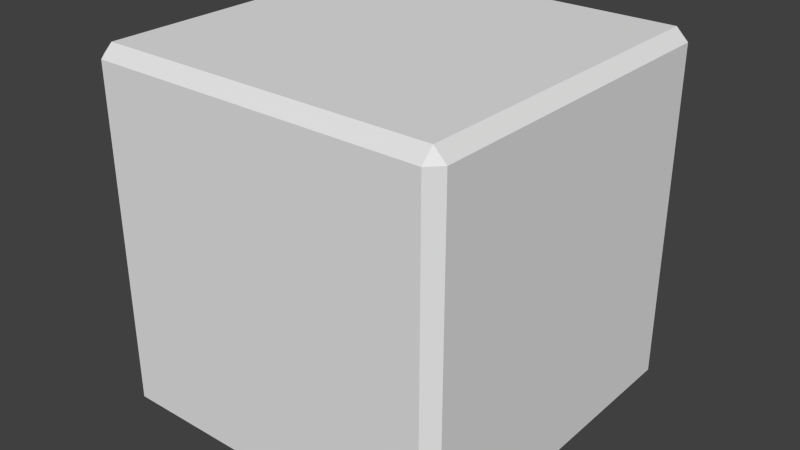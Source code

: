 # Source: cube.blend  (saved by Blender 2.69.0; exported with 4.5.12 LTS)
import bpy
from mathutils import Matrix  # noqa: F401  (used for matrix-valued properties, if any)

bpy.ops.wm.read_factory_settings(use_empty=True)
scene = bpy.context.scene
scene.name = 'Scene'

# ---- collections
col_collection_1 = bpy.data.collections.new('Collection 1'); scene.collection.children.link(col_collection_1)

# ---- materials (node trees are filled in below, after node groups)
mat_none = bpy.data.materials.new('None')
mat_none.alpha_threshold = 0.0
mat_none.use_transparent_shadow = False
mat_none.roughness = 0.5
mat_none.line_color = (0.0, 0.0, 0.0, 1.0)

# ---- material node trees

# ---- world
world_world = bpy.data.worlds.new('World'); scene.world = world_world
world_world.color = (0.05088, 0.05088, 0.05088)
world_world.use_sun_shadow = False
world_world.sun_shadow_jitter_overblur = 0.0
world_world.cycles.sampling_method = 'MANUAL'
world_world.cycles.sample_map_resolution = 256

# ---- meshes
me_cube_cube_001 = bpy.data.meshes.new('Cube_Cube.001')
me_cube_cube_001.from_pydata([(-9.333, 10.0, -9.333), (9.333, 10.0, -9.333), (9.333, 9.333, -10.0), (-9.333, 9.333, -10.0), (-9.333, -10.0, -9.333), (-10.0, -9.333, -9.333), (-9.333, -9.333, -10.0), (9.333, -10.0, -9.333), (9.333, -9.333, -10.0), (-10.0, 9.333, -9.333), (10.0, -9.333, -9.333), (10.0, 9.333, -9.333), (9.333, -9.333, 10.0), (10.0, -9.333, 9.333), (10.0, 9.333, 9.333), (9.333, 9.333, 10.0), (-9.333, 9.333, 10.0), (-9.333, -9.333, 10.0), (9.333, 10.0, 9.333), (-10.0, -9.333, 9.333), (-9.333, -10.0, 9.333), (9.333, -10.0, 9.333), (-9.333, 10.0, 9.333), (-10.0, 9.333, 9.333)], [], [(0, 1, 2, 3), (4, 5, 6), (7, 4, 6, 8), (9, 0, 3), (7, 8, 10), (6, 5, 9, 3), (11, 2, 1), (3, 2, 8, 6), (12, 13, 14, 15), (15, 16, 17, 12), (18, 14, 11, 1), (19, 20, 17), (21, 7, 10, 13), (16, 15, 18, 22), (19, 5, 4, 20), (21, 12, 17, 20), (20, 4, 7, 21), (21, 13, 12), (0, 22, 18, 1), (0, 9, 23, 22), (17, 16, 23, 19), (23, 9, 5, 19), (14, 18, 15), (8, 2, 11, 10), (11, 14, 13, 10), (22, 23, 16)])
_uv = me_cube_cube_001.uv_layers.new(name='UVMap')
_uv.uv.foreach_set('vector', [0.9871, 0.965, 0.9968, 0.965, 0.9968, 0.995, 0.9871, 0.995, 0.971, 0.735, 0.971, 0.7, 0.9935, 0.735, 0.9871, 0.63, 0.9968, 0.63, 0.9968, 0.66, 0.9871, 0.66, 0.9968, 0.89, 0.9968, 0.925, 0.9742, 0.89, 0.9742, 0.7, 0.9968, 0.7, 0.9968, 0.735, 0.9871, 0.78, 0.9968, 0.78, 0.9968, 0.81, 0.9871, 0.81, 0.971, 0.885, 0.971, 0.85, 0.9935, 0.885, 0.003226, 0.005, 0.3194, 0.005, 0.3194, 0.495, 0.003226, 0.495, 0.9871, 0.815, 0.9968, 0.815, 0.9968, 0.845, 0.9871, 0.845, 0.003226, 0.505, 0.3194, 0.505, 0.3194, 0.995, 0.003226, 0.995, 0.971, 0.965, 0.9806, 0.965, 0.9806, 0.995, 0.971, 0.995, 0.9742, 0.74, 0.9968, 0.74, 0.9968, 0.775, 0.971, 0.63, 0.9806, 0.63, 0.9806, 0.66, 0.971, 0.66, 0.971, 0.93, 0.9806, 0.93, 0.9806, 0.96, 0.971, 0.96, 0.971, 0.665, 0.9806, 0.665, 0.9806, 0.695, 0.971, 0.695, 0.9871, 0.665, 0.9968, 0.665, 0.9968, 0.695, 0.9871, 0.695, 0.6484, 0.005, 0.9645, 0.005, 0.9645, 0.495, 0.6484, 0.495, 0.971, 0.775, 0.971, 0.74, 0.9935, 0.775, 0.6419, 0.495, 0.3258, 0.495, 0.3258, 0.005, 0.6419, 0.005, 0.9871, 0.93, 0.9968, 0.93, 0.9968, 0.96, 0.9871, 0.96, 0.971, 0.815, 0.9806, 0.815, 0.9806, 0.845, 0.971, 0.845, 0.6484, 0.505, 0.9645, 0.505, 0.9645, 0.995, 0.6484, 0.995, 0.9742, 0.85, 0.9968, 0.85, 0.9968, 0.885, 0.971, 0.78, 0.9806, 0.78, 0.9806, 0.81, 0.971, 0.81, 0.3258, 0.505, 0.6419, 0.505, 0.6419, 0.995, 0.3258, 0.995, 0.971, 0.925, 0.971, 0.89, 0.9935, 0.925])
me_cube_cube_001.materials.append(mat_none)
me_cube_cube_001.use_remesh_preserve_volume = False
me_cube_cube_001.use_remesh_preserve_attributes = False
me_cube_cube_001.use_mirror_vertex_groups = False
me_cube_cube_001.update()

# ---- objects
ob_cube_cube_001 = bpy.data.objects.new('Cube_Cube.001', me_cube_cube_001)

# ---- transforms, parenting, visibility, modifiers, constraints
ob_cube_cube_001.location = (0.0, 0.0, 0.0)
ob_cube_cube_001.rotation_euler = (1.571, -0.0, 0.0)
ob_cube_cube_001.lineart.crease_threshold = 0.0

# ---- collection membership
col_collection_1.objects.link(ob_cube_cube_001)

# ---- scene / render settings (as saved in the file)
scene.frame_start = 1; scene.frame_end = 250; scene.frame_set(1)
scene.render.engine = 'BLENDER_EEVEE_NEXT'
scene.render.image_settings.compression = 90
scene.render.resolution_percentage = 50
scene.render.dither_intensity = 0.0
scene.cycles.use_denoising = False
scene.cycles.samples = 10
scene.cycles.sampling_pattern = 'TABULATED_SOBOL'
scene.cycles.light_sampling_threshold = 0.0
scene.cycles.use_adaptive_sampling = False
scene.cycles.use_light_tree = False
scene.cycles.blur_glossy = 0.0
scene.cycles.volume_bounces = 1
scene.cycles.pixel_filter_type = 'GAUSSIAN'
scene.cycles.sample_clamp_indirect = 0.0
scene.view_settings.view_transform = 'Standard'
bpy.context.view_layer.update()

# ---- added for rendering (the .blend has no active camera and no usable light): camera, sun
cam_auto = bpy.data.cameras.new('AutoCamera')
cam_auto.lens = 50.0
cam_auto.sensor_width = 36.0
cam_auto.clip_end = 1000.0
ob_auto_camera = bpy.data.objects.new('AutoCamera', cam_auto)
scene.collection.objects.link(ob_auto_camera)
ob_auto_camera.location = (32.0507, -38.4609, 25.6406)
ob_auto_camera.rotation_euler = (1.09748, -7.21219e-08, 0.694738)
scene.camera = ob_auto_camera
light_auto_sun = bpy.data.lights.new('AutoSun', 'SUN')
light_auto_sun.energy = 3.0
light_auto_sun.angle = 0.0523599
ob_auto_sun = bpy.data.objects.new('AutoSun', light_auto_sun)
scene.collection.objects.link(ob_auto_sun)
ob_auto_sun.rotation_euler = (0.872665, 0.174533, 0.523599)
bpy.context.view_layer.update()
